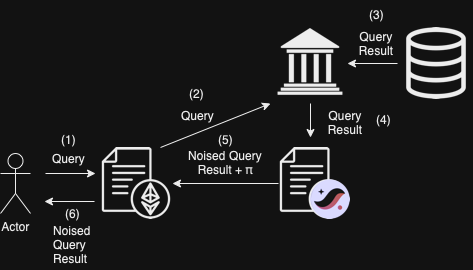

The diagram above was exported from draw.io. Its source (the exported page's mxGraphModel, read from the mxfile embedded in the PNG):
<mxGraphModel dx="820" dy="498" grid="1" gridSize="10" guides="1" tooltips="1" connect="1" arrows="1" fold="1" page="1" pageScale="1" pageWidth="827" pageHeight="1169" math="0" shadow="0">
  <root>
    <mxCell id="0" />
    <mxCell id="1" parent="0" />
    <mxCell id="o3380Nl9FHvhTjUuD2Ze-1" value="Actor" style="shape=umlActor;verticalLabelPosition=bottom;verticalAlign=top;html=1;outlineConnect=0;" vertex="1" parent="1">
      <mxGeometry x="180" y="296" width="30" height="60" as="geometry" />
    </mxCell>
    <mxCell id="o3380Nl9FHvhTjUuD2Ze-3" value="" style="endArrow=classic;html=1;rounded=0;entryX=0;entryY=0.5;entryDx=0;entryDy=0;" edge="1" parent="1">
      <mxGeometry width="50" height="50" relative="1" as="geometry">
        <mxPoint x="225" y="316" as="sourcePoint" />
        <mxPoint x="275" y="316" as="targetPoint" />
      </mxGeometry>
    </mxCell>
    <mxCell id="o3380Nl9FHvhTjUuD2Ze-6" value="" style="shape=image;verticalLabelPosition=bottom;labelBackgroundColor=default;verticalAlign=top;aspect=fixed;imageAspect=0;image=https://cdn-icons-png.flaticon.com/512/7225/7225205.png;" vertex="1" parent="1">
      <mxGeometry x="280" y="290" width="72" height="72" as="geometry" />
    </mxCell>
    <mxCell id="o3380Nl9FHvhTjUuD2Ze-10" value="" style="shape=image;verticalLabelPosition=bottom;labelBackgroundColor=default;verticalAlign=top;aspect=fixed;imageAspect=0;image=https://cdn-icons-png.flaticon.com/512/443/443829.png;" vertex="1" parent="1">
      <mxGeometry x="580" y="170" width="72" height="72" as="geometry" />
    </mxCell>
    <mxCell id="o3380Nl9FHvhTjUuD2Ze-11" value="" style="shape=image;verticalLabelPosition=bottom;labelBackgroundColor=default;verticalAlign=top;aspect=fixed;imageAspect=0;image=https://static.thenounproject.com/png/107447-200.png;" vertex="1" parent="1">
      <mxGeometry x="450" y="166" width="80" height="80" as="geometry" />
    </mxCell>
    <mxCell id="o3380Nl9FHvhTjUuD2Ze-15" value="" style="endArrow=classic;html=1;rounded=0;exitX=0;exitY=0.5;exitDx=0;exitDy=0;entryX=1;entryY=0.5;entryDx=0;entryDy=0;" edge="1" parent="1">
      <mxGeometry width="50" height="50" relative="1" as="geometry">
        <mxPoint x="577" y="206.0000000000001" as="sourcePoint" />
        <mxPoint x="527" y="206" as="targetPoint" />
      </mxGeometry>
    </mxCell>
    <mxCell id="o3380Nl9FHvhTjUuD2Ze-16" value="" style="endArrow=classic;html=1;rounded=0;entryX=0;entryY=1;entryDx=0;entryDy=0;" edge="1" parent="1" target="o3380Nl9FHvhTjUuD2Ze-11">
      <mxGeometry width="50" height="50" relative="1" as="geometry">
        <mxPoint x="340" y="290" as="sourcePoint" />
        <mxPoint x="330" y="210" as="targetPoint" />
      </mxGeometry>
    </mxCell>
    <mxCell id="o3380Nl9FHvhTjUuD2Ze-17" value="" style="shape=image;verticalLabelPosition=bottom;labelBackgroundColor=default;verticalAlign=top;aspect=fixed;imageAspect=0;image=https://cdn-icons-png.flaticon.com/512/7225/7225205.png;" vertex="1" parent="1">
      <mxGeometry x="458" y="290" width="72" height="72" as="geometry" />
    </mxCell>
    <mxCell id="o3380Nl9FHvhTjUuD2Ze-18" value="" style="shape=image;verticalLabelPosition=bottom;labelBackgroundColor=default;verticalAlign=top;aspect=fixed;imageAspect=0;image=https://starkware.co/wp-content/uploads/2023/02/SN-Symbol-Gradient.png;" vertex="1" parent="1">
      <mxGeometry x="490.25" y="322" width="39.75" height="40" as="geometry" />
    </mxCell>
    <mxCell id="o3380Nl9FHvhTjUuD2Ze-19" value="" style="endArrow=classic;html=1;rounded=0;" edge="1" parent="1">
      <mxGeometry width="50" height="50" relative="1" as="geometry">
        <mxPoint x="490" y="246" as="sourcePoint" />
        <mxPoint x="490" y="280" as="targetPoint" />
      </mxGeometry>
    </mxCell>
    <mxCell id="o3380Nl9FHvhTjUuD2Ze-20" value="" style="endArrow=classic;html=1;rounded=0;entryX=1;entryY=0.5;entryDx=0;entryDy=0;exitX=0;exitY=0.5;exitDx=0;exitDy=0;" edge="1" parent="1" source="o3380Nl9FHvhTjUuD2Ze-17" target="o3380Nl9FHvhTjUuD2Ze-6">
      <mxGeometry width="50" height="50" relative="1" as="geometry">
        <mxPoint x="440" y="300" as="sourcePoint" />
        <mxPoint x="400" y="346" as="targetPoint" />
      </mxGeometry>
    </mxCell>
    <mxCell id="o3380Nl9FHvhTjUuD2Ze-21" value="Query Result" style="text;html=1;strokeColor=none;fillColor=none;align=center;verticalAlign=middle;whiteSpace=wrap;rounded=0;" vertex="1" parent="1">
      <mxGeometry x="526" y="171" width="60" height="30" as="geometry" />
    </mxCell>
    <mxCell id="o3380Nl9FHvhTjUuD2Ze-22" value="Query Result" style="text;html=1;strokeColor=none;fillColor=none;align=center;verticalAlign=middle;whiteSpace=wrap;rounded=0;" vertex="1" parent="1">
      <mxGeometry x="495" y="250" width="60" height="30" as="geometry" />
    </mxCell>
    <mxCell id="o3380Nl9FHvhTjUuD2Ze-23" value="Noised Query Result +&amp;nbsp;π" style="text;html=1;strokeColor=none;fillColor=none;align=center;verticalAlign=middle;whiteSpace=wrap;rounded=0;" vertex="1" parent="1">
      <mxGeometry x="360" y="290" width="90" height="30" as="geometry" />
    </mxCell>
    <mxCell id="o3380Nl9FHvhTjUuD2Ze-24" value="Query" style="text;strokeColor=none;fillColor=none;align=left;verticalAlign=middle;spacingLeft=4;spacingRight=4;overflow=hidden;points=[[0,0.5],[1,0.5]];portConstraint=eastwest;rotatable=0;whiteSpace=wrap;html=1;" vertex="1" parent="1">
      <mxGeometry x="226" y="292" width="45" height="18" as="geometry" />
    </mxCell>
    <mxCell id="o3380Nl9FHvhTjUuD2Ze-25" value="" style="endArrow=classic;html=1;rounded=0;exitX=0;exitY=0.75;exitDx=0;exitDy=0;" edge="1" parent="1">
      <mxGeometry width="50" height="50" relative="1" as="geometry">
        <mxPoint x="274" y="344" as="sourcePoint" />
        <mxPoint x="224" y="344" as="targetPoint" />
      </mxGeometry>
    </mxCell>
    <mxCell id="o3380Nl9FHvhTjUuD2Ze-27" value="Noised Query Result" style="text;strokeColor=none;fillColor=none;align=left;verticalAlign=middle;spacingLeft=4;spacingRight=4;overflow=hidden;points=[[0,0.5],[1,0.5]];portConstraint=eastwest;rotatable=0;whiteSpace=wrap;html=1;" vertex="1" parent="1">
      <mxGeometry x="227" y="362" width="50" height="50" as="geometry" />
    </mxCell>
    <mxCell id="o3380Nl9FHvhTjUuD2Ze-29" value="Query" style="text;strokeColor=none;fillColor=none;align=left;verticalAlign=middle;spacingLeft=4;spacingRight=4;overflow=hidden;points=[[0,0.5],[1,0.5]];portConstraint=eastwest;rotatable=0;whiteSpace=wrap;html=1;" vertex="1" parent="1">
      <mxGeometry x="355" y="248" width="45" height="20" as="geometry" />
    </mxCell>
    <mxCell id="o3380Nl9FHvhTjUuD2Ze-30" value="(1)" style="text;html=1;strokeColor=none;fillColor=none;align=center;verticalAlign=middle;whiteSpace=wrap;rounded=0;" vertex="1" parent="1">
      <mxGeometry x="232" y="268" width="33" height="28" as="geometry" />
    </mxCell>
    <mxCell id="o3380Nl9FHvhTjUuD2Ze-32" value="(2)" style="text;html=1;strokeColor=none;fillColor=none;align=center;verticalAlign=middle;whiteSpace=wrap;rounded=0;" vertex="1" parent="1">
      <mxGeometry x="360" y="222" width="33" height="28" as="geometry" />
    </mxCell>
    <mxCell id="o3380Nl9FHvhTjUuD2Ze-33" value="(3)" style="text;html=1;strokeColor=none;fillColor=none;align=center;verticalAlign=middle;whiteSpace=wrap;rounded=0;" vertex="1" parent="1">
      <mxGeometry x="539.5" y="143" width="33" height="28" as="geometry" />
    </mxCell>
    <mxCell id="o3380Nl9FHvhTjUuD2Ze-34" value="(4)" style="text;html=1;strokeColor=none;fillColor=none;align=center;verticalAlign=middle;whiteSpace=wrap;rounded=0;" vertex="1" parent="1">
      <mxGeometry x="547" y="248" width="33" height="28" as="geometry" />
    </mxCell>
    <mxCell id="o3380Nl9FHvhTjUuD2Ze-35" value="(5)" style="text;html=1;strokeColor=none;fillColor=none;align=center;verticalAlign=middle;whiteSpace=wrap;rounded=0;" vertex="1" parent="1">
      <mxGeometry x="388.5" y="268" width="33" height="28" as="geometry" />
    </mxCell>
    <mxCell id="o3380Nl9FHvhTjUuD2Ze-36" value="(6)" style="text;html=1;strokeColor=none;fillColor=none;align=center;verticalAlign=middle;whiteSpace=wrap;rounded=0;" vertex="1" parent="1">
      <mxGeometry x="235.5" y="342" width="33" height="28" as="geometry" />
    </mxCell>
  </root>
</mxGraphModel>